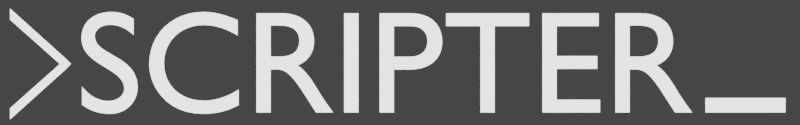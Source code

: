 # Source: scripter.blend  (saved by Blender 2.93.21; exported with 4.5.12 LTS)
import bpy
from mathutils import Matrix  # noqa: F401  (used for matrix-valued properties, if any)

bpy.ops.wm.read_factory_settings(use_empty=True)
scene = bpy.context.scene
scene.name = 'Scene'

# ---- collections
col_collection = bpy.data.collections.new('Collection'); scene.collection.children.link(col_collection)

# ---- images (referenced by path relative to the original .blend; pixels are not part of the script)
import os
ASSET_DIR = os.environ.get("B2B_ASSET_DIR", "")  # directory of the original .blend (textures are referenced by path, not embedded)
HERE = os.path.dirname(os.path.abspath(__file__))  # packed textures are extracted next to this script under _unpacked/

def load_image(name, relpath, width, height, colorspace="sRGB"):
    """Load a texture the original file referenced (path relative to the .blend, or extracted next to this script)."""
    p = next((c for c in (os.path.join(HERE, relpath), os.path.join(ASSET_DIR, relpath)) if relpath and os.path.exists(c)), "")
    if p:
        img = bpy.data.images.load(p, check_existing=True)
        img.name = name
    else:  # same state as the original file: an image datablock whose file is absent (Cycles renders it pink)
        img = bpy.data.images.new(name, width, height)
        img.source = "FILE"
        img.filepath = "//" + (relpath or name)
    img.colorspace_settings.name = colorspace
    return img
img_material_base_color = load_image('Material Base Color', '', 1024, 1024, 'sRGB')

# ---- materials (node trees are filled in below, after node groups)
mat_material = bpy.data.materials.new('Material')
mat_material.alpha_threshold = 0.0
mat_material.use_transparent_shadow = False
mat_material.line_color = (0.0, 0.0, 0.0, 1.0)

# ---- material node trees
mat_material.use_nodes = True; mat_material.node_tree.nodes.clear()
_N = mat_material.node_tree.nodes; _L = mat_material.node_tree.links
n0 = _N.new('ShaderNodeOutputMaterial'); n0.name = 'Material Output'; n0.location = (300, 300)
n1 = _N.new('ShaderNodeEmission'); n1.name = 'Emission'; n1.location = (10, 300)
n1.inputs[1].default_value = 2.0
n2 = _N.new('ShaderNodeTexImage'); n2.name = 'Image Texture'; n2.location = (0, 0)
n2.image = img_material_base_color
_L.new(n1.outputs[0], n0.inputs[0])
n0.is_active_output = True

# ---- world
world_world = bpy.data.worlds.new('World'); scene.world = world_world
world_world.use_nodes = True; world_world.node_tree.nodes.clear()
_N = world_world.node_tree.nodes; _L = world_world.node_tree.links
n0 = _N.new('ShaderNodeOutputWorld'); n0.name = 'World Output'; n0.location = (300, 300)
n1 = _N.new('ShaderNodeBackground'); n1.name = 'Background'; n1.location = (10, 300)
n1.inputs[0].default_value = (0.05088, 0.05088, 0.05088, 1.0)
_L.new(n1.outputs[0], n0.inputs[0])
n0.is_active_output = True
world_world.color = (0.05088, 0.05088, 0.05088)
world_world.use_sun_shadow = False
world_world.sun_shadow_jitter_overblur = 0.0

# ---- cameras
cam_camera_001 = bpy.data.cameras.new('Camera.001')
cam_camera_001.type = 'ORTHO'
cam_camera_001.ortho_scale = 5.5

# ---- meshes
me_plane = bpy.data.meshes.new('Plane')
me_plane.from_pydata([(-1.0, 1.0, 0.0), (-1.0, 0.8, 0.0), (-7.55e-09, 0.1, 0.0), (-0.1, 3.725e-08, 0.0), (-0.1, -5.96e-08, 0.0), (7.55e-09, -0.1, 0.0), (-1.0, -0.8, 0.0), (-1.0, -1.0, 0.0), (0.1, 9.921e-11, 0.0)], [], [(0, 1, 3, 2), (4, 5, 7, 6), (8, 5, 4, 2)])
_uv = me_plane.uv_layers.new(name='UVMap')
_uv.uv.foreach_set('vector', [0.0, 0.0, 1.0, 0.0, 1.0, 1.0, 0.0, 1.0, 0.0, 0.0, 1.0, 0.0, 1.0, 1.0, 0.0, 1.0, 0.0, 0.0, 1.0, 0.0, 0.0, 0.0, 0.0, 0.0])
me_plane.materials.append(mat_material)
me_plane.use_remesh_fix_poles = True
me_plane.use_remesh_preserve_attributes = False
me_plane.update()
me_plane_001 = bpy.data.meshes.new('Plane.001')
me_plane_001.from_pydata([(0.0, -0.07692, 0.0), (0.4231, -0.07692, 0.0), (0.0, 0.0, 0.0), (0.4231, 0.0, 0.0)], [], [(0, 1, 3, 2)])
_uv = me_plane_001.uv_layers.new(name='UVMap')
_uv.uv.foreach_set('vector', [0.0, 0.0, 1.0, 0.0, 1.0, 1.0, 0.0, 1.0])
me_plane_001.materials.append(mat_material)
me_plane_001.use_remesh_fix_poles = True
me_plane_001.use_remesh_preserve_attributes = False
me_plane_001.update()

# ---- curves / text
txt_text = bpy.data.curves.new('Text', 'FONT')
txt_text.dimensions = '2D'
txt_text.body = 'SCRIPTER'
txt_text.materials.append(mat_material)
txt_text.align_y = 'CENTER'

# ---- objects
ob_plane = bpy.data.objects.new('Plane', me_plane)
ob_plane_001 = bpy.data.objects.new('Plane.001', me_plane_001)
ob_camera = bpy.data.objects.new('Camera', cam_camera_001)
ob_text = bpy.data.objects.new('Text', txt_text)

# ---- transforms, parenting, visibility, modifiers, constraints
ob_plane.location = (-0.2, 0.03356, 0.0)
ob_plane.scale = (0.3811, 0.3811, 0.3811)
ob_plane_001.location = (4.2, -0.2, 0.0)
ob_plane_001.scale = (1.3, 1.3, 1.3)
ob_camera.location = (2.1, 0.0436, 9.0)
ob_text.location = (-0.13, 0.0, 0.0)

# ---- collection membership
col_collection.objects.link(ob_plane)
col_collection.objects.link(ob_plane_001)
col_collection.objects.link(ob_camera)
col_collection.objects.link(ob_text)

# ---- scene / render settings (as saved in the file)
scene.camera = ob_camera
scene.frame_start = 1; scene.frame_end = 250; scene.frame_set(1)
scene.render.engine = 'BLENDER_EEVEE_NEXT'
scene.render.resolution_x = 3274
scene.render.resolution_y = 512
scene.render.film_transparent = True
scene.cycles.use_denoising = False
scene.cycles.samples = 128
scene.cycles.sampling_pattern = 'TABULATED_SOBOL'
scene.cycles.use_adaptive_sampling = False
scene.cycles.use_light_tree = False
scene.view_settings.view_transform = 'Filmic'
bpy.context.view_layer.update()
